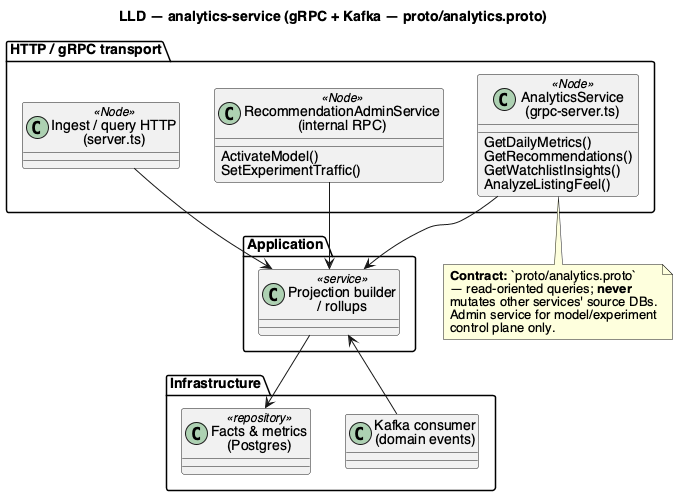

The diagram above was rendered by PlantUML. Its source (embedded in the PNG):
@startuml uml_class_analytics
title LLD — analytics-service (gRPC + Kafka — proto/analytics.proto)
skinparam defaultFontName Helvetica

package "HTTP / gRPC transport" {
  class "Ingest / query HTTP\n(server.ts)" as Http <<Node>>
  class "AnalyticsService\n(grpc-server.ts)" as Grpc <<Node>> {
    GetDailyMetrics()
    GetRecommendations()
    GetWatchlistInsights()
    AnalyzeListingFeel()
  }
  class "RecommendationAdminService\n(internal RPC)" as Admin <<Node>> {
    ActivateModel()
    SetExperimentTraffic()
  }
}

package "Application" {
  class "Projection builder\n/ rollups" as P <<service>>
}

package "Infrastructure" {
  class "Facts & metrics\n(Postgres)" as R <<repository>>
  class "Kafka consumer\n(domain events)" as C
}

C --> P
Http --> P
Grpc --> P
Admin --> P
P --> R

note bottom of Grpc
  **Contract:** `proto/analytics.proto`
  — read-oriented queries; **never**
  mutates other services' source DBs.
  Admin service for model/experiment
  control plane only.
end note

@enduml